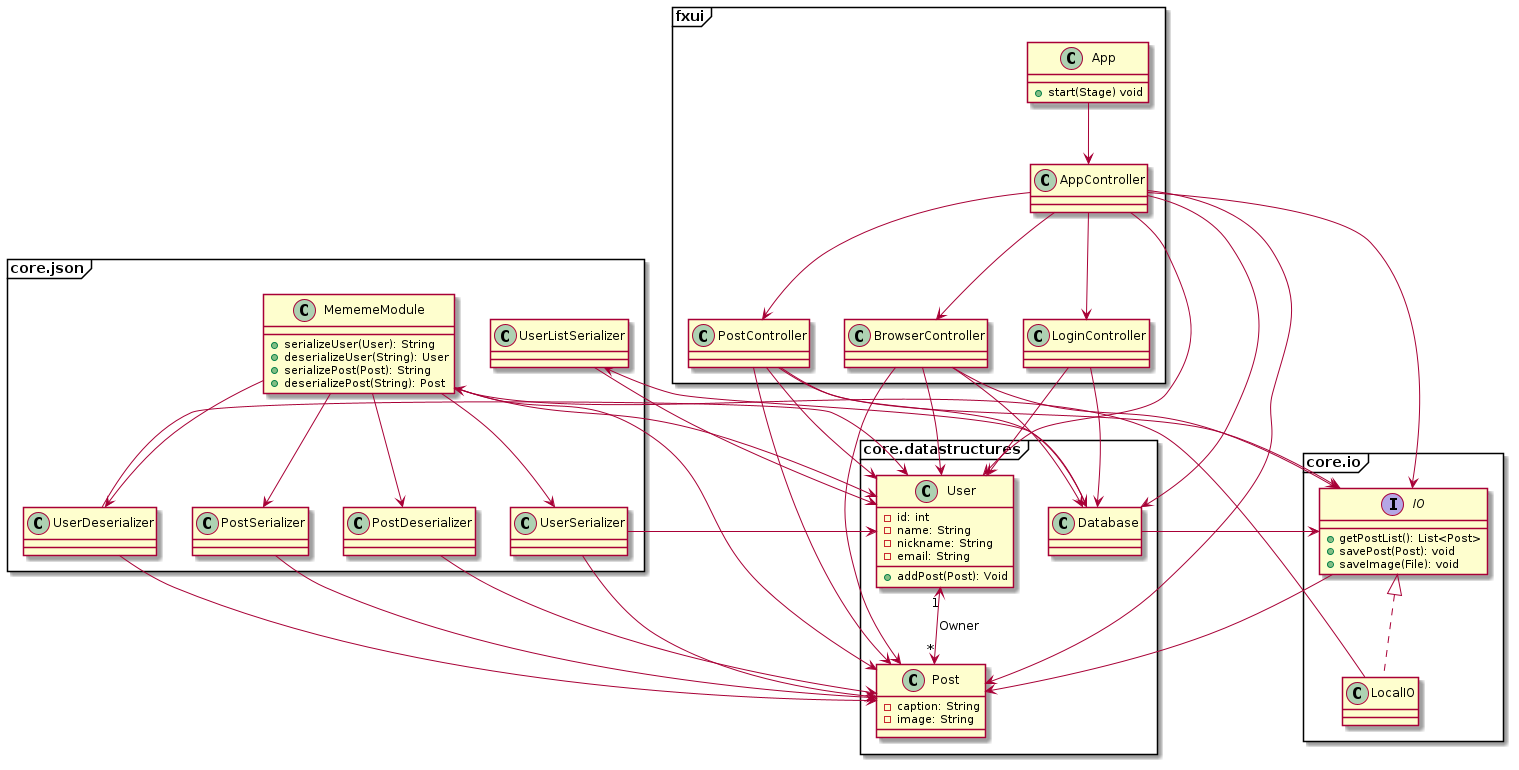

The diagram above was rendered by PlantUML. Its source (embedded in the PNG):
@startuml

package fxui <<Frame>> {
    class App
    class AppController
    class PostController
    class BrowserController
    class LoginController
}

package core.io <<Frame>> {
    interface IO
    class LocalIO
}

package core.json <<Frame>> {
    class MememeModule
    class PostSerializer
    class PostDeserializer
    class UserSerializer
    class UserDeserializer
    class UserListSerializer
}

package core.datastructures <<Frame>> {
    class User
    class Post
    class Database
}

class App {
    + start(Stage) void
}

App --> AppController

class AppController {
}

AppController --> PostController

class PostController {
}

AppController --> BrowserController

class BrowserController {
}

AppController --> LoginController

class LoginController {
}

AppController --> IO
PostController --> IO
BrowserController --> IO

interface IO {
    + getPostList(): List<Post>
    + savePost(Post): void
    + saveImage(File): void
}

class LocalIO implements IO
IO --> Post
LocalIO --> MememeModule

class MememeModule{
    + serializeUser(User): String
    + deserializeUser(String): User
    + serializePost(Post): String
    + deserializePost(String): Post
}

MememeModule --> User
MememeModule --> Post
MememeModule --> PostSerializer
MememeModule --> PostDeserializer
MememeModule --> UserSerializer
MememeModule --> UserDeserializer

UserListSerializer --> User
UserSerializer --> User
UserSerializer --> Post
UserDeserializer --> User
UserDeserializer --> Post
PostSerializer --> Post
PostDeserializer --> Post

AppController --> User
AppController --> Post
AppController --> Database
BrowserController --> User
BrowserController --> Post
BrowserController --> Database
LoginController --> User
LoginController --> Database
PostController --> User
PostController --> Post
PostController --> Database

class User {
    - id: int
    - name: String
    - nickname: String
    - email: String
    + addPost(Post): Void
}

class Post {
    - caption: String
    - image: String
}

class Database {
}

User "1" <--> "*" Post : Owner
Database --> IO
Database --> UserListSerializer

@enduml